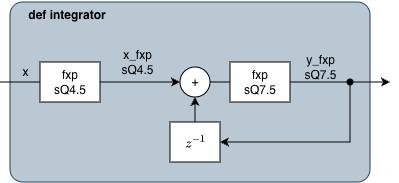

The diagram above was exported from draw.io. Its source (the exported page's mxGraphModel, read from the mxfile embedded in the PNG):
<mxGraphModel dx="450" dy="643" grid="1" gridSize="10" guides="1" tooltips="1" connect="1" arrows="1" fold="1" page="1" pageScale="1" pageWidth="1100" pageHeight="850" math="1" shadow="0">
  <root>
    <mxCell id="0" />
    <mxCell id="1" parent="0" />
    <mxCell id="O4QoBnIaxKIivPkDnnrw-3" value="" style="rounded=1;whiteSpace=wrap;html=1;arcSize=7;fillColor=#bac8d3;strokeColor=#23445d;" vertex="1" parent="1">
      <mxGeometry x="50" y="260" width="360" height="180" as="geometry" />
    </mxCell>
    <mxCell id="6S6WEjJGhrRsYoMHBRc7-2" style="edgeStyle=orthogonalEdgeStyle;rounded=0;orthogonalLoop=1;jettySize=auto;html=1;exitX=0;exitY=0.5;exitDx=0;exitDy=0;startArrow=none;startFill=0;endArrow=none;endFill=0;" parent="1" source="6S6WEjJGhrRsYoMHBRc7-1" edge="1">
      <mxGeometry relative="1" as="geometry">
        <mxPoint x="40" y="340" as="targetPoint" />
      </mxGeometry>
    </mxCell>
    <mxCell id="6S6WEjJGhrRsYoMHBRc7-5" value="" style="edgeStyle=orthogonalEdgeStyle;rounded=0;orthogonalLoop=1;jettySize=auto;html=1;" parent="1" source="6S6WEjJGhrRsYoMHBRc7-1" target="6S6WEjJGhrRsYoMHBRc7-4" edge="1">
      <mxGeometry relative="1" as="geometry" />
    </mxCell>
    <mxCell id="6S6WEjJGhrRsYoMHBRc7-1" value="fxp&lt;br&gt;sQ4.5" style="rounded=0;whiteSpace=wrap;html=1;" parent="1" vertex="1">
      <mxGeometry x="80" y="320" width="60" height="40" as="geometry" />
    </mxCell>
    <mxCell id="6S6WEjJGhrRsYoMHBRc7-6" style="edgeStyle=orthogonalEdgeStyle;rounded=0;orthogonalLoop=1;jettySize=auto;html=1;entryX=0.5;entryY=1;entryDx=0;entryDy=0;" parent="1" source="6S6WEjJGhrRsYoMHBRc7-3" target="6S6WEjJGhrRsYoMHBRc7-4" edge="1">
      <mxGeometry relative="1" as="geometry" />
    </mxCell>
    <mxCell id="6S6WEjJGhrRsYoMHBRc7-9" style="edgeStyle=orthogonalEdgeStyle;rounded=0;orthogonalLoop=1;jettySize=auto;html=1;startArrow=classic;startFill=1;endArrow=oval;endFill=1;exitX=1;exitY=0.5;exitDx=0;exitDy=0;" parent="1" source="6S6WEjJGhrRsYoMHBRc7-3" edge="1">
      <mxGeometry relative="1" as="geometry">
        <mxPoint x="390" y="340" as="targetPoint" />
        <mxPoint x="380" y="400" as="sourcePoint" />
        <Array as="points">
          <mxPoint x="390" y="400" />
        </Array>
      </mxGeometry>
    </mxCell>
    <mxCell id="6S6WEjJGhrRsYoMHBRc7-3" value="`z^{-1}`" style="rounded=0;whiteSpace=wrap;html=1;" parent="1" vertex="1">
      <mxGeometry x="210" y="380" width="50" height="40" as="geometry" />
    </mxCell>
    <mxCell id="6S6WEjJGhrRsYoMHBRc7-7" style="edgeStyle=orthogonalEdgeStyle;rounded=0;orthogonalLoop=1;jettySize=auto;html=1;exitX=1;exitY=0.5;exitDx=0;exitDy=0;" parent="1" source="O4QoBnIaxKIivPkDnnrw-1" edge="1">
      <mxGeometry relative="1" as="geometry">
        <mxPoint x="430" y="340" as="targetPoint" />
      </mxGeometry>
    </mxCell>
    <mxCell id="6S6WEjJGhrRsYoMHBRc7-4" value="&lt;div align=&quot;center&quot;&gt;+&lt;/div&gt;" style="ellipse;whiteSpace=wrap;html=1;aspect=fixed;align=center;" parent="1" vertex="1">
      <mxGeometry x="220" y="325" width="30" height="30" as="geometry" />
    </mxCell>
    <mxCell id="6S6WEjJGhrRsYoMHBRc7-11" value="x" style="text;html=1;align=center;verticalAlign=middle;resizable=0;points=[];autosize=1;strokeColor=none;fillColor=none;" parent="1" vertex="1">
      <mxGeometry x="50" y="315" width="30" height="30" as="geometry" />
    </mxCell>
    <mxCell id="6S6WEjJGhrRsYoMHBRc7-14" value="y_fxp&lt;div&gt;sQ7.5&lt;/div&gt;" style="text;html=1;align=center;verticalAlign=middle;resizable=0;points=[];autosize=1;strokeColor=none;fillColor=none;" parent="1" vertex="1">
      <mxGeometry x="330" y="305" width="60" height="40" as="geometry" />
    </mxCell>
    <mxCell id="6S6WEjJGhrRsYoMHBRc7-24" value="x_fxp&lt;br&gt;sQ4.5" style="text;html=1;align=center;verticalAlign=middle;resizable=0;points=[];autosize=1;strokeColor=none;fillColor=none;" parent="1" vertex="1">
      <mxGeometry x="147" y="300" width="60" height="40" as="geometry" />
    </mxCell>
    <mxCell id="O4QoBnIaxKIivPkDnnrw-2" value="" style="edgeStyle=orthogonalEdgeStyle;rounded=0;orthogonalLoop=1;jettySize=auto;html=1;exitX=1;exitY=0.5;exitDx=0;exitDy=0;endArrow=none;endFill=0;" edge="1" parent="1" source="6S6WEjJGhrRsYoMHBRc7-4" target="O4QoBnIaxKIivPkDnnrw-1">
      <mxGeometry relative="1" as="geometry">
        <mxPoint x="440" y="340" as="targetPoint" />
        <mxPoint x="270" y="340" as="sourcePoint" />
      </mxGeometry>
    </mxCell>
    <mxCell id="O4QoBnIaxKIivPkDnnrw-1" value="fxp&lt;br&gt;sQ7.5" style="rounded=0;whiteSpace=wrap;html=1;" vertex="1" parent="1">
      <mxGeometry x="270" y="320" width="60" height="40" as="geometry" />
    </mxCell>
    <mxCell id="O4QoBnIaxKIivPkDnnrw-4" value="&lt;b&gt;def integrator&lt;/b&gt;" style="text;html=1;whiteSpace=wrap;strokeColor=none;fillColor=none;align=center;verticalAlign=middle;rounded=0;" vertex="1" parent="1">
      <mxGeometry x="67" y="258" width="80" height="30" as="geometry" />
    </mxCell>
  </root>
</mxGraphModel>